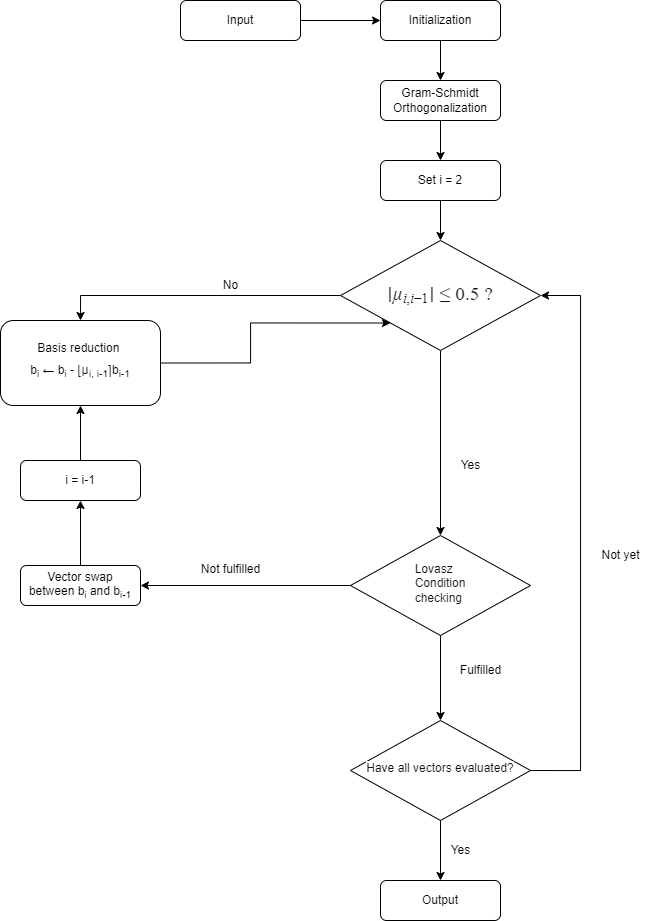

The diagram above was exported from draw.io. Its source (the exported page's mxGraphModel, read from the mxfile embedded in the PNG):
<mxGraphModel dx="1493" dy="699" grid="1" gridSize="10" guides="1" tooltips="1" connect="1" arrows="1" fold="1" page="1" pageScale="1" pageWidth="827" pageHeight="1169" math="1" shadow="0">
  <root>
    <mxCell id="WIyWlLk6GJQsqaUBKTNV-0" />
    <mxCell id="WIyWlLk6GJQsqaUBKTNV-1" parent="WIyWlLk6GJQsqaUBKTNV-0" />
    <mxCell id="cWLN9tg3MiUIqCfvObqN-1" style="edgeStyle=orthogonalEdgeStyle;rounded=0;orthogonalLoop=1;jettySize=auto;html=1;exitX=0.5;exitY=1;exitDx=0;exitDy=0;" edge="1" parent="WIyWlLk6GJQsqaUBKTNV-1" source="WIyWlLk6GJQsqaUBKTNV-7">
      <mxGeometry relative="1" as="geometry">
        <mxPoint x="580" y="160" as="targetPoint" />
      </mxGeometry>
    </mxCell>
    <mxCell id="WIyWlLk6GJQsqaUBKTNV-7" value="Gram-Schmidt Orthogonalization" style="rounded=1;whiteSpace=wrap;html=1;fontSize=12;glass=0;strokeWidth=1;shadow=0;" parent="WIyWlLk6GJQsqaUBKTNV-1" vertex="1">
      <mxGeometry x="520" y="80" width="120" height="40" as="geometry" />
    </mxCell>
    <mxCell id="cWLN9tg3MiUIqCfvObqN-11" style="edgeStyle=orthogonalEdgeStyle;rounded=0;orthogonalLoop=1;jettySize=auto;html=1;exitX=0.5;exitY=1;exitDx=0;exitDy=0;entryX=0.5;entryY=0;entryDx=0;entryDy=0;strokeColor=#000000;fontFamily=Helvetica;fontSize=12;" edge="1" parent="WIyWlLk6GJQsqaUBKTNV-1" source="WIyWlLk6GJQsqaUBKTNV-10" target="cWLN9tg3MiUIqCfvObqN-4">
      <mxGeometry relative="1" as="geometry" />
    </mxCell>
    <mxCell id="cWLN9tg3MiUIqCfvObqN-20" style="edgeStyle=orthogonalEdgeStyle;rounded=0;orthogonalLoop=1;jettySize=auto;html=1;exitX=0;exitY=0.5;exitDx=0;exitDy=0;entryX=0.5;entryY=0;entryDx=0;entryDy=0;strokeColor=#000000;fontFamily=Helvetica;fontSize=12;fillColor=#000000;" edge="1" parent="WIyWlLk6GJQsqaUBKTNV-1" source="WIyWlLk6GJQsqaUBKTNV-10" target="cWLN9tg3MiUIqCfvObqN-18">
      <mxGeometry relative="1" as="geometry" />
    </mxCell>
    <mxCell id="WIyWlLk6GJQsqaUBKTNV-10" value="&lt;span style=&quot;border-color: currentcolor; color: rgb(15, 17, 21); font-family: KaTeX_Main, &amp;quot;Times New Roman&amp;quot;, serif; font-size: 19.36px; text-align: start; background-color: rgb(255, 255, 255);&quot; class=&quot;mord&quot;&gt;&lt;span style=&quot;border-color: currentcolor; font-family: KaTeX_Math;&quot; class=&quot;mord mathnormal&quot;&gt;∣&lt;i&gt;μ&lt;/i&gt;&lt;/span&gt;&lt;span style=&quot;border-color: currentcolor;&quot; class=&quot;msupsub&quot;&gt;&lt;span style=&quot;border-color: currentcolor; border-collapse: collapse; table-layout: fixed; display: inline-table; margin-right: -2px;&quot; class=&quot;vlist-t vlist-t2&quot;&gt;&lt;span style=&quot;border-color: currentcolor; display: table-row;&quot; class=&quot;vlist-r&quot;&gt;&lt;span style=&quot;border-color: currentcolor; vertical-align: bottom; display: table-cell; position: relative; height: 0.3117em;&quot; class=&quot;vlist&quot;&gt;&lt;span style=&quot;border-color: currentcolor; height: 0px; display: block; position: relative; top: -2.55em; margin-left: 0em; margin-right: 0.05em;&quot;&gt;&lt;span style=&quot;border-color: currentcolor; display: inline-block; width: 0px; overflow: hidden; height: 2.7em;&quot; class=&quot;pstrut&quot;&gt;&lt;/span&gt;&lt;span style=&quot;border-color: currentcolor; display: inline-block; font-size: 0.7em;&quot; class=&quot;sizing reset-size6 size3 mtight&quot;&gt;&lt;span style=&quot;border-color: currentcolor;&quot; class=&quot;mord mtight&quot;&gt;&lt;span style=&quot;border-color: currentcolor; font-family: KaTeX_Math; font-style: italic;&quot; class=&quot;mord mathnormal mtight&quot;&gt;i&lt;/span&gt;&lt;span style=&quot;border-color: currentcolor;&quot; class=&quot;mpunct mtight&quot;&gt;,&lt;/span&gt;&lt;span style=&quot;border-color: currentcolor; font-family: KaTeX_Math; font-style: italic;&quot; class=&quot;mord mathnormal mtight&quot;&gt;i&lt;/span&gt;&lt;span style=&quot;border-color: currentcolor;&quot; class=&quot;mbin mtight&quot;&gt;−&lt;/span&gt;&lt;span style=&quot;border-color: currentcolor;&quot; class=&quot;mord mtight&quot;&gt;1&lt;/span&gt;&lt;/span&gt;&lt;/span&gt;&lt;/span&gt;&lt;/span&gt;&lt;span style=&quot;border-color: currentcolor; vertical-align: bottom; width: 2px; min-width: 2px; font-size: 1px; display: table-cell;&quot; class=&quot;vlist-s&quot;&gt;&lt;/span&gt;&lt;/span&gt;&lt;span style=&quot;border-color: currentcolor; display: table-row;&quot; class=&quot;vlist-r&quot;&gt;&lt;span style=&quot;border-color: currentcolor; vertical-align: bottom; display: table-cell; position: relative; height: 0.2861em;&quot; class=&quot;vlist&quot;&gt;&lt;span style=&quot;border-color: currentcolor; height: 0px; display: block; position: relative;&quot;&gt;&lt;/span&gt;&lt;/span&gt;&lt;/span&gt;&lt;/span&gt;&lt;/span&gt;&lt;/span&gt;&lt;span style=&quot;border-color: currentcolor; color: rgb(15, 17, 21); font-family: KaTeX_Main, &amp;quot;Times New Roman&amp;quot;, serif; font-size: 19.36px; text-align: start; background-color: rgb(255, 255, 255);&quot; class=&quot;mord&quot;&gt;∣&amp;nbsp;≤ 0.5 ?&lt;/span&gt;" style="rhombus;whiteSpace=wrap;html=1;shadow=0;fontFamily=Helvetica;fontSize=12;align=center;strokeWidth=1;spacing=6;spacingTop=-4;" parent="WIyWlLk6GJQsqaUBKTNV-1" vertex="1">
      <mxGeometry x="480" y="240" width="200" height="110" as="geometry" />
    </mxCell>
    <mxCell id="cWLN9tg3MiUIqCfvObqN-0" style="edgeStyle=orthogonalEdgeStyle;rounded=0;orthogonalLoop=1;jettySize=auto;html=1;exitX=0.5;exitY=1;exitDx=0;exitDy=0;entryX=0.5;entryY=0;entryDx=0;entryDy=0;" edge="1" parent="WIyWlLk6GJQsqaUBKTNV-1" source="_ueY_vyiZWCi8fFaXK22-5" target="WIyWlLk6GJQsqaUBKTNV-7">
      <mxGeometry relative="1" as="geometry" />
    </mxCell>
    <mxCell id="_ueY_vyiZWCi8fFaXK22-5" value="Initialization" style="rounded=1;whiteSpace=wrap;html=1;fontSize=12;glass=0;strokeWidth=1;shadow=0;" parent="WIyWlLk6GJQsqaUBKTNV-1" vertex="1">
      <mxGeometry x="520" width="120" height="40" as="geometry" />
    </mxCell>
    <mxCell id="cWLN9tg3MiUIqCfvObqN-3" style="edgeStyle=orthogonalEdgeStyle;rounded=0;orthogonalLoop=1;jettySize=auto;html=1;exitX=0.5;exitY=1;exitDx=0;exitDy=0;fontSize=6;" edge="1" parent="WIyWlLk6GJQsqaUBKTNV-1" source="cWLN9tg3MiUIqCfvObqN-2" target="WIyWlLk6GJQsqaUBKTNV-10">
      <mxGeometry relative="1" as="geometry" />
    </mxCell>
    <mxCell id="cWLN9tg3MiUIqCfvObqN-2" value="Set i = 2" style="rounded=1;whiteSpace=wrap;html=1;fontSize=12;glass=0;strokeWidth=1;shadow=0;" vertex="1" parent="WIyWlLk6GJQsqaUBKTNV-1">
      <mxGeometry x="520" y="160" width="120" height="40" as="geometry" />
    </mxCell>
    <mxCell id="cWLN9tg3MiUIqCfvObqN-14" style="edgeStyle=orthogonalEdgeStyle;rounded=0;orthogonalLoop=1;jettySize=auto;html=1;exitX=0;exitY=0.5;exitDx=0;exitDy=0;entryX=1;entryY=0.5;entryDx=0;entryDy=0;strokeColor=#000000;fontFamily=Helvetica;fontSize=12;" edge="1" parent="WIyWlLk6GJQsqaUBKTNV-1" source="cWLN9tg3MiUIqCfvObqN-4" target="cWLN9tg3MiUIqCfvObqN-8">
      <mxGeometry relative="1" as="geometry" />
    </mxCell>
    <mxCell id="cWLN9tg3MiUIqCfvObqN-23" style="edgeStyle=orthogonalEdgeStyle;rounded=0;orthogonalLoop=1;jettySize=auto;html=1;exitX=0.5;exitY=1;exitDx=0;exitDy=0;entryX=0.5;entryY=0;entryDx=0;entryDy=0;strokeColor=#000000;fontFamily=Helvetica;fontSize=12;fillColor=#000000;" edge="1" parent="WIyWlLk6GJQsqaUBKTNV-1" source="cWLN9tg3MiUIqCfvObqN-4" target="cWLN9tg3MiUIqCfvObqN-25">
      <mxGeometry relative="1" as="geometry">
        <mxPoint x="580" y="720" as="targetPoint" />
      </mxGeometry>
    </mxCell>
    <mxCell id="cWLN9tg3MiUIqCfvObqN-4" value="&lt;div style=&quot;text-align: start;&quot;&gt;&lt;font style=&quot;font-size: 12px;&quot; color=&quot;#0f1115&quot;&gt;&lt;span style=&quot;background-color: rgb(255, 255, 255);&quot;&gt;Lovasz&amp;nbsp;&lt;/span&gt;&lt;/font&gt;&lt;/div&gt;&lt;div style=&quot;text-align: start;&quot;&gt;&lt;span style=&quot;background-color: rgb(255, 255, 255); color: rgb(15, 17, 21);&quot;&gt;Condition&lt;/span&gt;&lt;/div&gt;&lt;div style=&quot;text-align: start;&quot;&gt;&lt;font color=&quot;#0f1115&quot;&gt;&lt;span style=&quot;background-color: rgb(255, 255, 255);&quot;&gt;checking&lt;/span&gt;&lt;/font&gt;&lt;/div&gt;" style="rhombus;whiteSpace=wrap;html=1;shadow=0;fontFamily=Helvetica;fontSize=12;align=center;strokeWidth=1;spacing=6;spacingTop=-4;" vertex="1" parent="WIyWlLk6GJQsqaUBKTNV-1">
      <mxGeometry x="490" y="535" width="180" height="100" as="geometry" />
    </mxCell>
    <mxCell id="cWLN9tg3MiUIqCfvObqN-19" style="edgeStyle=orthogonalEdgeStyle;rounded=0;orthogonalLoop=1;jettySize=auto;html=1;exitX=0.5;exitY=0;exitDx=0;exitDy=0;entryX=0.5;entryY=1;entryDx=0;entryDy=0;strokeColor=#000000;fontFamily=Helvetica;fontSize=12;fillColor=#000000;" edge="1" parent="WIyWlLk6GJQsqaUBKTNV-1" source="cWLN9tg3MiUIqCfvObqN-7" target="cWLN9tg3MiUIqCfvObqN-18">
      <mxGeometry relative="1" as="geometry" />
    </mxCell>
    <mxCell id="cWLN9tg3MiUIqCfvObqN-7" value="i = i-1" style="rounded=1;whiteSpace=wrap;html=1;fontSize=12;glass=0;strokeWidth=1;shadow=0;" vertex="1" parent="WIyWlLk6GJQsqaUBKTNV-1">
      <mxGeometry x="160" y="460" width="120" height="40" as="geometry" />
    </mxCell>
    <mxCell id="cWLN9tg3MiUIqCfvObqN-10" style="edgeStyle=orthogonalEdgeStyle;rounded=0;orthogonalLoop=1;jettySize=auto;html=1;exitX=0.5;exitY=0;exitDx=0;exitDy=0;fontFamily=Helvetica;fontSize=12;entryX=0.5;entryY=1;entryDx=0;entryDy=0;" edge="1" parent="WIyWlLk6GJQsqaUBKTNV-1" source="cWLN9tg3MiUIqCfvObqN-8" target="cWLN9tg3MiUIqCfvObqN-7">
      <mxGeometry relative="1" as="geometry">
        <mxPoint x="210" y="520" as="targetPoint" />
      </mxGeometry>
    </mxCell>
    <mxCell id="cWLN9tg3MiUIqCfvObqN-8" value="Vector swap between&amp;nbsp;b&lt;sub&gt;i&lt;/sub&gt; and b&lt;sub&gt;i-1&lt;/sub&gt;" style="rounded=1;whiteSpace=wrap;html=1;fontSize=12;glass=0;strokeWidth=1;shadow=0;" vertex="1" parent="WIyWlLk6GJQsqaUBKTNV-1">
      <mxGeometry x="160" y="565" width="120" height="40" as="geometry" />
    </mxCell>
    <mxCell id="cWLN9tg3MiUIqCfvObqN-9" value="Not fulfilled" style="text;html=1;align=center;verticalAlign=middle;resizable=0;points=[];autosize=1;strokeColor=none;fillColor=none;fontSize=12;fontFamily=Helvetica;" vertex="1" parent="WIyWlLk6GJQsqaUBKTNV-1">
      <mxGeometry x="330" y="554" width="80" height="30" as="geometry" />
    </mxCell>
    <mxCell id="cWLN9tg3MiUIqCfvObqN-16" value="No" style="text;html=1;align=center;verticalAlign=middle;resizable=0;points=[];autosize=1;strokeColor=none;fillColor=none;fontSize=12;fontFamily=Helvetica;" vertex="1" parent="WIyWlLk6GJQsqaUBKTNV-1">
      <mxGeometry x="350" y="270" width="40" height="30" as="geometry" />
    </mxCell>
    <mxCell id="cWLN9tg3MiUIqCfvObqN-21" style="rounded=0;orthogonalLoop=1;jettySize=auto;html=1;exitX=1;exitY=0.5;exitDx=0;exitDy=0;strokeColor=#000000;fontFamily=Helvetica;fontSize=12;fillColor=#000000;edgeStyle=orthogonalEdgeStyle;entryX=0;entryY=1;entryDx=0;entryDy=0;" edge="1" parent="WIyWlLk6GJQsqaUBKTNV-1" source="cWLN9tg3MiUIqCfvObqN-18" target="WIyWlLk6GJQsqaUBKTNV-10">
      <mxGeometry relative="1" as="geometry">
        <mxPoint x="510" y="363" as="targetPoint" />
      </mxGeometry>
    </mxCell>
    <mxCell id="cWLN9tg3MiUIqCfvObqN-18" value="Basis reduction&amp;nbsp;&lt;br&gt;b&lt;sub&gt;i&lt;/sub&gt; ← b&lt;sub&gt;i&lt;/sub&gt; - ⌊&lt;span style=&quot;border-color: var(--border-color);&quot;&gt;μ&lt;/span&gt;&lt;span style=&quot;border-color: currentcolor; color: rgb(15, 17, 21); font-family: KaTeX_Main, &amp;quot;Times New Roman&amp;quot;, serif; font-size: 19.36px; text-align: start;&quot; class=&quot;msupsub&quot;&gt;&lt;span style=&quot;border-color: currentcolor; border-collapse: collapse; table-layout: fixed; display: inline-table; margin-right: -2px;&quot; class=&quot;vlist-t vlist-t2&quot;&gt;&lt;span style=&quot;border-color: currentcolor; display: table-row;&quot; class=&quot;vlist-r&quot;&gt;&lt;span style=&quot;border-color: currentcolor; vertical-align: bottom; display: table-cell; position: relative; height: 0.3117em;&quot; class=&quot;vlist&quot;&gt;&lt;/span&gt;&lt;/span&gt;&lt;/span&gt;&lt;/span&gt;&lt;sub&gt;&amp;nbsp;i, i-1&lt;/sub&gt;&lt;span style=&quot;border-color: currentcolor;&quot; class=&quot;mord&quot;&gt;&lt;span style=&quot;border-color: currentcolor; text-align: left;&quot; class=&quot;msupsub&quot;&gt;&lt;span style=&quot;border-color: currentcolor; border-collapse: collapse; table-layout: fixed; display: inline-table; margin-right: -2px;&quot; class=&quot;vlist-t vlist-t2&quot;&gt;⌉b&lt;sub&gt;i-1&lt;/sub&gt;&lt;span style=&quot;border-color: currentcolor; display: table-row;&quot; class=&quot;vlist-r&quot;&gt;&lt;span style=&quot;border-color: currentcolor; vertical-align: bottom; display: table-cell; position: relative; height: 0.3117em;&quot; class=&quot;vlist&quot;&gt;&lt;span style=&quot;border-color: currentcolor; height: 0px; display: block; position: relative; top: -2.55em; margin-left: 0em; margin-right: 0.05em;&quot;&gt;&lt;span style=&quot;border-color: currentcolor; display: inline-block; width: 0px; overflow: hidden; height: 2.7em;&quot; class=&quot;pstrut&quot;&gt;&lt;/span&gt;&lt;br&gt;&lt;/span&gt;&lt;/span&gt;&lt;span style=&quot;border-color: currentcolor; vertical-align: bottom; width: 2px; min-width: 2px; font-size: 1px; display: table-cell;&quot; class=&quot;vlist-s&quot;&gt;&lt;/span&gt;&lt;/span&gt;&lt;span style=&quot;border-color: currentcolor; display: table-row;&quot; class=&quot;vlist-r&quot;&gt;&lt;span style=&quot;border-color: currentcolor; vertical-align: bottom; display: table-cell; position: relative; height: 0.15em;&quot; class=&quot;vlist&quot;&gt;&lt;span style=&quot;border-color: currentcolor; height: 0px; display: block; position: relative;&quot;&gt;&lt;/span&gt;&lt;/span&gt;&lt;/span&gt;&lt;/span&gt;&lt;/span&gt;&lt;/span&gt;" style="rounded=1;whiteSpace=wrap;html=1;fontSize=12;glass=0;strokeWidth=1;shadow=0;" vertex="1" parent="WIyWlLk6GJQsqaUBKTNV-1">
      <mxGeometry x="140" y="320" width="160" height="85" as="geometry" />
    </mxCell>
    <mxCell id="cWLN9tg3MiUIqCfvObqN-24" value="Yes" style="text;html=1;align=center;verticalAlign=middle;resizable=0;points=[];autosize=1;strokeColor=none;fillColor=none;fontSize=12;fontFamily=Helvetica;" vertex="1" parent="WIyWlLk6GJQsqaUBKTNV-1">
      <mxGeometry x="590" y="450" width="40" height="30" as="geometry" />
    </mxCell>
    <mxCell id="cWLN9tg3MiUIqCfvObqN-27" style="edgeStyle=orthogonalEdgeStyle;rounded=0;orthogonalLoop=1;jettySize=auto;html=1;exitX=1;exitY=0.5;exitDx=0;exitDy=0;entryX=1;entryY=0.5;entryDx=0;entryDy=0;strokeColor=#000000;fontFamily=Helvetica;fontSize=12;fillColor=#000000;" edge="1" parent="WIyWlLk6GJQsqaUBKTNV-1" source="cWLN9tg3MiUIqCfvObqN-25" target="WIyWlLk6GJQsqaUBKTNV-10">
      <mxGeometry relative="1" as="geometry">
        <Array as="points">
          <mxPoint x="720" y="770" />
          <mxPoint x="720" y="295" />
        </Array>
      </mxGeometry>
    </mxCell>
    <mxCell id="cWLN9tg3MiUIqCfvObqN-29" style="edgeStyle=orthogonalEdgeStyle;rounded=0;orthogonalLoop=1;jettySize=auto;html=1;exitX=0.5;exitY=1;exitDx=0;exitDy=0;strokeColor=#000000;fontFamily=Helvetica;fontSize=12;fillColor=#000000;entryX=0.5;entryY=0;entryDx=0;entryDy=0;" edge="1" parent="WIyWlLk6GJQsqaUBKTNV-1" source="cWLN9tg3MiUIqCfvObqN-25" target="cWLN9tg3MiUIqCfvObqN-30">
      <mxGeometry relative="1" as="geometry">
        <mxPoint x="620" y="860" as="targetPoint" />
        <Array as="points" />
      </mxGeometry>
    </mxCell>
    <mxCell id="cWLN9tg3MiUIqCfvObqN-25" value="&lt;div style=&quot;text-align: start;&quot;&gt;&lt;font color=&quot;#0f1115&quot;&gt;&lt;span style=&quot;background-color: rgb(255, 255, 255);&quot;&gt;Have all vectors evaluated?&lt;/span&gt;&lt;/font&gt;&lt;/div&gt;" style="rhombus;whiteSpace=wrap;html=1;shadow=0;fontFamily=Helvetica;fontSize=12;align=center;strokeWidth=1;spacing=6;spacingTop=-4;" vertex="1" parent="WIyWlLk6GJQsqaUBKTNV-1">
      <mxGeometry x="490" y="720" width="180" height="100" as="geometry" />
    </mxCell>
    <mxCell id="cWLN9tg3MiUIqCfvObqN-26" value="Fulfilled" style="text;html=1;align=center;verticalAlign=middle;resizable=0;points=[];autosize=1;strokeColor=none;fillColor=none;fontSize=12;fontFamily=Helvetica;" vertex="1" parent="WIyWlLk6GJQsqaUBKTNV-1">
      <mxGeometry x="590" y="655" width="60" height="30" as="geometry" />
    </mxCell>
    <mxCell id="cWLN9tg3MiUIqCfvObqN-28" value="Not yet" style="text;html=1;align=center;verticalAlign=middle;resizable=0;points=[];autosize=1;strokeColor=none;fillColor=none;fontSize=12;fontFamily=Helvetica;" vertex="1" parent="WIyWlLk6GJQsqaUBKTNV-1">
      <mxGeometry x="730" y="540" width="60" height="30" as="geometry" />
    </mxCell>
    <mxCell id="cWLN9tg3MiUIqCfvObqN-30" value="Output" style="rounded=1;whiteSpace=wrap;html=1;fontSize=12;glass=0;strokeWidth=1;shadow=0;" vertex="1" parent="WIyWlLk6GJQsqaUBKTNV-1">
      <mxGeometry x="520" y="880" width="120" height="40" as="geometry" />
    </mxCell>
    <mxCell id="cWLN9tg3MiUIqCfvObqN-32" style="edgeStyle=orthogonalEdgeStyle;rounded=0;orthogonalLoop=1;jettySize=auto;html=1;exitX=1;exitY=0.5;exitDx=0;exitDy=0;strokeColor=#000000;fontFamily=Helvetica;fontSize=12;fillColor=#000000;" edge="1" parent="WIyWlLk6GJQsqaUBKTNV-1" source="cWLN9tg3MiUIqCfvObqN-31" target="_ueY_vyiZWCi8fFaXK22-5">
      <mxGeometry relative="1" as="geometry" />
    </mxCell>
    <mxCell id="cWLN9tg3MiUIqCfvObqN-31" value="Input" style="rounded=1;whiteSpace=wrap;html=1;fontSize=12;glass=0;strokeWidth=1;shadow=0;" vertex="1" parent="WIyWlLk6GJQsqaUBKTNV-1">
      <mxGeometry x="320" width="120" height="40" as="geometry" />
    </mxCell>
    <mxCell id="cWLN9tg3MiUIqCfvObqN-33" value="Yes" style="text;html=1;align=center;verticalAlign=middle;resizable=0;points=[];autosize=1;strokeColor=none;fillColor=none;fontSize=12;fontFamily=Helvetica;" vertex="1" parent="WIyWlLk6GJQsqaUBKTNV-1">
      <mxGeometry x="580" y="835" width="40" height="30" as="geometry" />
    </mxCell>
  </root>
</mxGraphModel>